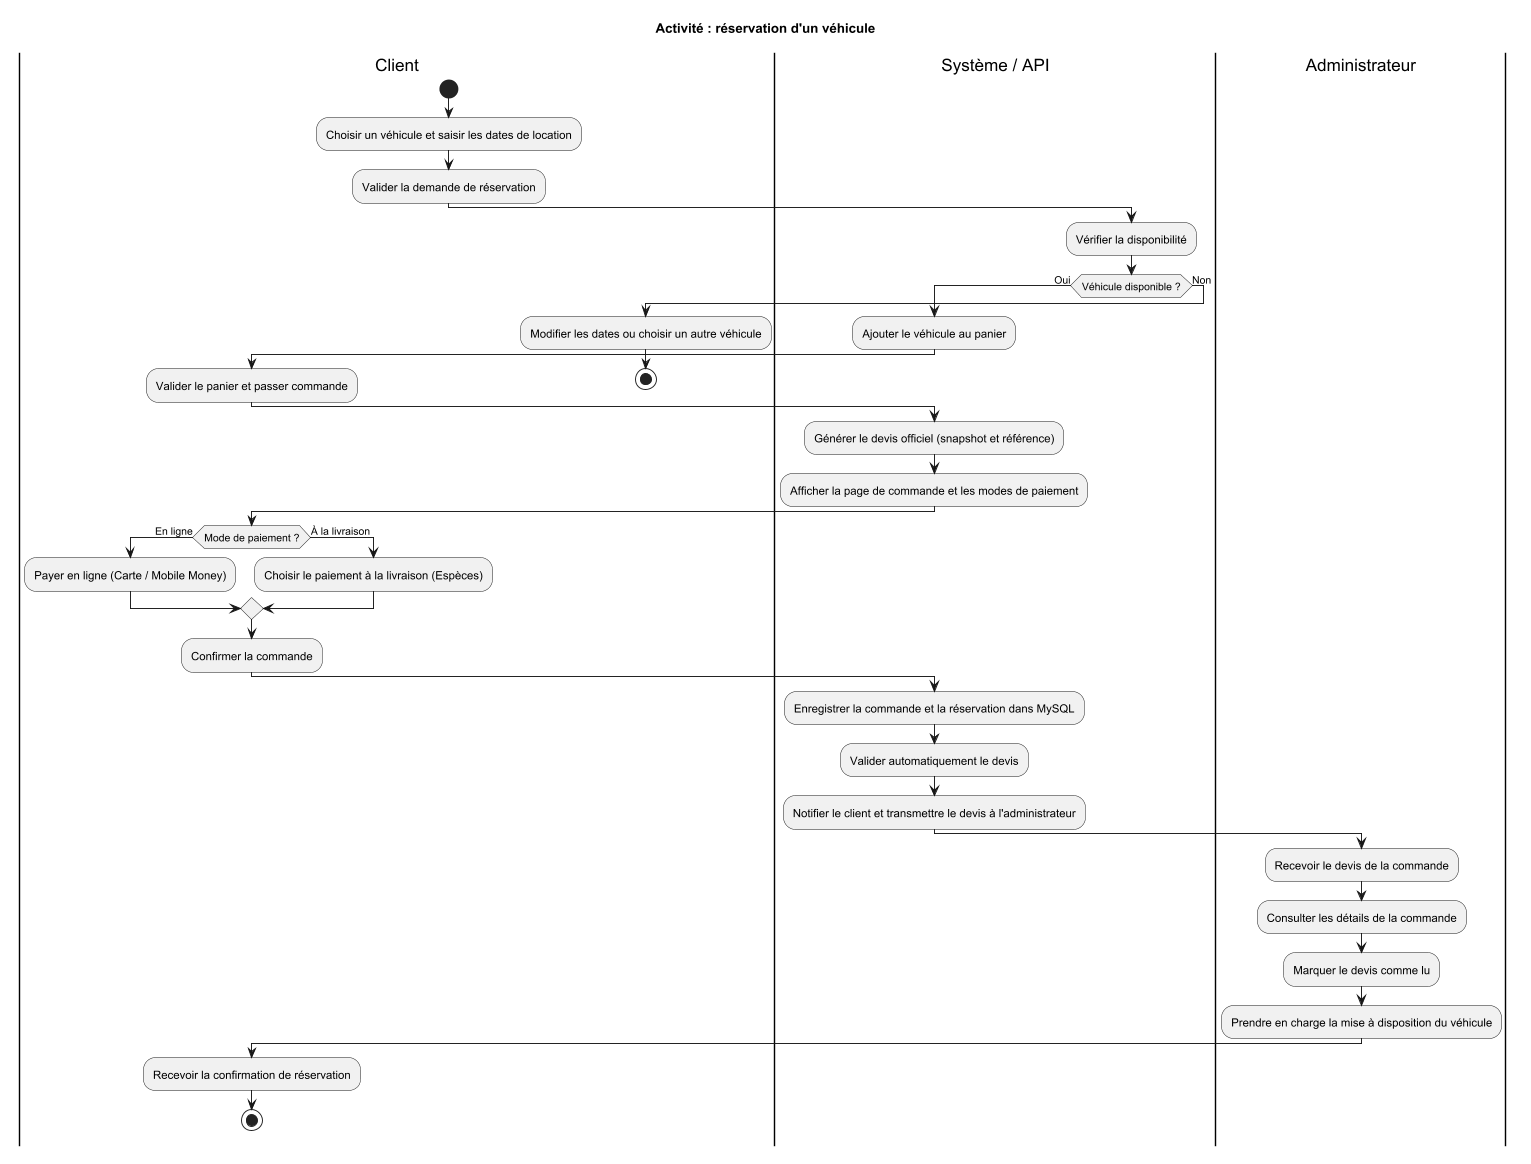

The diagram above was rendered by PlantUML. Its source (embedded in the PNG):
@startuml
title Activité : réservation d'un véhicule

scale 0.95

|Client|
start
:Choisir un véhicule et saisir les dates de location;
:Valider la demande de réservation;

|Système / API|
:Vérifier la disponibilité;

if (Véhicule disponible ?) then (Oui)
    :Ajouter le véhicule au panier;

    |Client|
    :Valider le panier et passer commande;

    |Système / API|
    :Générer le devis officiel (snapshot et référence);
    :Afficher la page de commande et les modes de paiement;

    |Client|
    if (Mode de paiement ?) then (En ligne)
        :Payer en ligne (Carte / Mobile Money);
    else (À la livraison)
        :Choisir le paiement à la livraison (Espèces);
    endif
    :Confirmer la commande;

    |Système / API|
    :Enregistrer la commande et la réservation dans MySQL;
    :Valider automatiquement le devis;
    :Notifier le client et transmettre le devis à l'administrateur;

    |Administrateur|
    :Recevoir le devis de la commande;
    :Consulter les détails de la commande;
    :Marquer le devis comme lu;
    :Prendre en charge la mise à disposition du véhicule;

    |Client|
    :Recevoir la confirmation de réservation;
    stop
else (Non)
    |Client|
    :Modifier les dates ou choisir un autre véhicule;
    stop
endif

@enduml